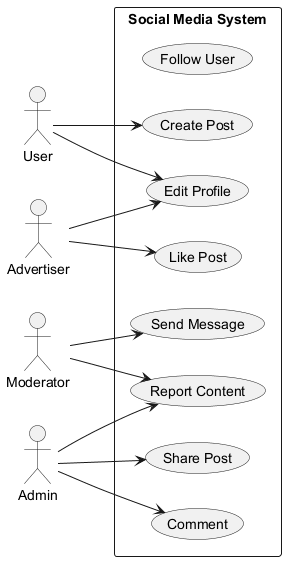

The diagram above was rendered by PlantUML. Its source (embedded in the PNG):
@startuml
skinparam backgroundColor #FFFFFF
skinparam classBackgroundColor #E8F4FA
skinparam classBorderColor #2C7DA0
left to right direction
actor "Moderator" as M
actor "User" as U
actor "Advertiser" as A
actor "Admin" as A1
rectangle "Social Media System" {
  usecase "Follow User" as UC_FollowUser
  usecase "Like Post" as UC_LikePost
  usecase "Send Message" as UC_SendMessage
  usecase "Comment" as UC_Comment
  usecase "Share Post" as UC_SharePost
  usecase "Create Post" as UC_CreatePost
  usecase "Edit Profile" as UC_EditProfile
  usecase "Report Content" as UC_ReportContent
}
M --> UC_SendMessage
M --> UC_ReportContent
U --> UC_CreatePost
U --> UC_EditProfile
A --> UC_LikePost
A --> UC_EditProfile
A1 --> UC_ReportContent
A1 --> UC_SharePost
A1 --> UC_Comment
@enduml